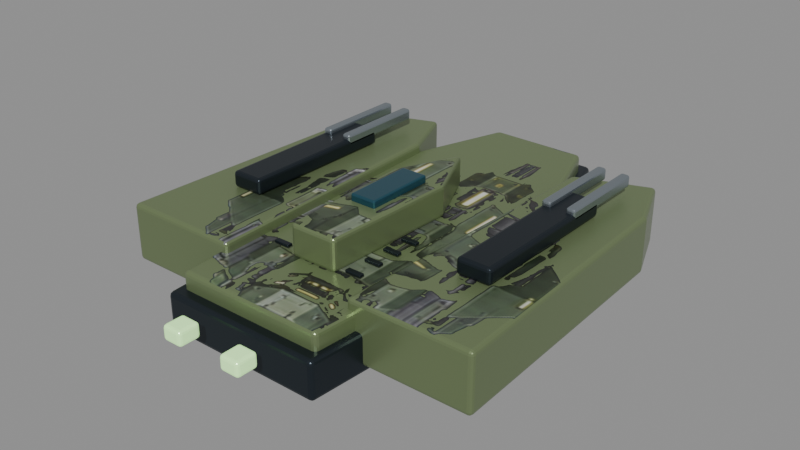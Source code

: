 # Source: boss-v4-3-p1.blend  (saved by Blender 5.2.45; exported with 4.5.12 LTS)
import bpy
from mathutils import Matrix  # noqa: F401  (used for matrix-valued properties, if any)

bpy.ops.wm.read_factory_settings(use_empty=True)
scene = bpy.context.scene
scene.name = 'Scene'

# ---- images (referenced by path relative to the original .blend; pixels are not part of the script)
import os
ASSET_DIR = os.environ.get("B2B_ASSET_DIR", "")  # directory of the original .blend (textures are referenced by path, not embedded)
HERE = os.path.dirname(os.path.abspath(__file__))  # packed textures are extracted next to this script under _unpacked/

def load_image(name, relpath, width, height, colorspace="sRGB"):
    """Load a texture the original file referenced (path relative to the .blend, or extracted next to this script)."""
    p = next((c for c in (os.path.join(HERE, relpath), os.path.join(ASSET_DIR, relpath)) if relpath and os.path.exists(c)), "")
    if p:
        img = bpy.data.images.load(p, check_existing=True)
        img.name = name
    else:  # same state as the original file: an image datablock whose file is absent (Cycles renders it pink)
        img = bpy.data.images.new(name, width, height)
        img.source = "FILE"
        img.filepath = "//" + (relpath or name)
    img.colorspace_settings.name = colorspace
    return img
img_bossarmor_3_1 = load_image('BossArmor_3_1', '_unpacked/BossArmor_3_1.31c59816.png', 249, 340, 'sRGB')

# ---- materials (node trees are filled in below, after node groups)
mat_mat_graphite = bpy.data.materials.new('MAT_Graphite')
mat_mat_armor = bpy.data.materials.new('MAT_Armor')
mat_mat_conceptarmor = bpy.data.materials.new('MAT_ConceptArmor')
mat_mat_canopy = bpy.data.materials.new('MAT_Canopy')
mat_mat_titanium = bpy.data.materials.new('MAT_Titanium')
mat_mat_energy = bpy.data.materials.new('MAT_Energy')

# ---- material node trees
mat_mat_graphite.use_nodes = True; mat_mat_graphite.node_tree.nodes.clear()
_N = mat_mat_graphite.node_tree.nodes; _L = mat_mat_graphite.node_tree.links
n0 = _N.new('ShaderNodeBsdfPrincipled'); n0.name = 'Principled BSDF'; n0.location = (-200, 100)
n0.inputs[0].default_value = (0.025, 0.035, 0.045, 1.0)
n0.inputs[1].default_value = 0.7
n0.inputs[2].default_value = 0.35
n0.inputs[10].default_value = 0.005
n1 = _N.new('ShaderNodeOutputMaterial'); n1.name = 'Material Output'; n1.location = (200, 100)
_L.new(n0.outputs[0], n1.inputs[0])
n1.is_active_output = True
mat_mat_armor.use_nodes = True; mat_mat_armor.node_tree.nodes.clear()
_N = mat_mat_armor.node_tree.nodes; _L = mat_mat_armor.node_tree.links
n0 = _N.new('ShaderNodeBsdfPrincipled'); n0.name = 'Principled BSDF'; n0.location = (-200, 100)
n0.inputs[0].default_value = (0.19, 0.25, 0.12, 1.0)
n0.inputs[1].default_value = 0.45
n0.inputs[2].default_value = 0.3
n0.inputs[10].default_value = 0.005
n1 = _N.new('ShaderNodeOutputMaterial'); n1.name = 'Material Output'; n1.location = (200, 100)
_L.new(n0.outputs[0], n1.inputs[0])
n1.is_active_output = True
mat_mat_conceptarmor.use_nodes = True; mat_mat_conceptarmor.node_tree.nodes.clear()
_N = mat_mat_conceptarmor.node_tree.nodes; _L = mat_mat_conceptarmor.node_tree.links
n0 = _N.new('ShaderNodeBsdfPrincipled'); n0.name = 'Principled BSDF'; n0.location = (-200, 100)
n0.inputs[1].default_value = 0.4
n0.inputs[2].default_value = 0.37
n0.inputs[10].default_value = 0.005
n1 = _N.new('ShaderNodeOutputMaterial'); n1.name = 'Material Output'; n1.location = (200, 100)
n2 = _N.new('ShaderNodeTexImage'); n2.name = 'Image Texture'; n2.location = (0, 0)
n2.image = img_bossarmor_3_1
n3 = _N.new('ShaderNodeRGBToBW'); n3.name = 'RGB to BW'; n3.location = (0, 0)
n4 = _N.new('ShaderNodeMath'); n4.name = 'Math'; n4.location = (0, 0)
n4.operation = 'GREATER_THAN'
n4.inputs[1].default_value = 0.025
n5 = _N.new('ShaderNodeMixRGB'); n5.name = 'Mix (Legacy)'; n5.location = (0, 0)
n5.inputs[1].default_value = (0.19, 0.25, 0.12, 1.0)
_L.new(n0.outputs[0], n1.inputs[0])
_L.new(n2.outputs[0], n3.inputs[0])
_L.new(n3.outputs[0], n4.inputs[0])
_L.new(n4.outputs[0], n5.inputs[0])
_L.new(n2.outputs[0], n5.inputs[2])
_L.new(n5.outputs[0], n0.inputs[0])
n1.is_active_output = True
mat_mat_canopy.use_nodes = True; mat_mat_canopy.node_tree.nodes.clear()
_N = mat_mat_canopy.node_tree.nodes; _L = mat_mat_canopy.node_tree.links
n0 = _N.new('ShaderNodeBsdfPrincipled'); n0.name = 'Principled BSDF'; n0.location = (-200, 100)
n0.inputs[0].default_value = (0.025, 0.1, 0.14, 1.0)
n0.inputs[1].default_value = 0.55
n0.inputs[2].default_value = 0.14
n0.inputs[10].default_value = 0.005
n1 = _N.new('ShaderNodeOutputMaterial'); n1.name = 'Material Output'; n1.location = (200, 100)
_L.new(n0.outputs[0], n1.inputs[0])
n1.is_active_output = True
mat_mat_titanium.use_nodes = True; mat_mat_titanium.node_tree.nodes.clear()
_N = mat_mat_titanium.node_tree.nodes; _L = mat_mat_titanium.node_tree.links
n0 = _N.new('ShaderNodeBsdfPrincipled'); n0.name = 'Principled BSDF'; n0.location = (-200, 100)
n0.inputs[0].default_value = (0.34, 0.39, 0.43, 1.0)
n0.inputs[1].default_value = 0.85
n0.inputs[2].default_value = 0.24
n0.inputs[10].default_value = 0.005
n1 = _N.new('ShaderNodeOutputMaterial'); n1.name = 'Material Output'; n1.location = (200, 100)
_L.new(n0.outputs[0], n1.inputs[0])
n1.is_active_output = True
mat_mat_energy.use_nodes = True; mat_mat_energy.node_tree.nodes.clear()
_N = mat_mat_energy.node_tree.nodes; _L = mat_mat_energy.node_tree.links
n0 = _N.new('ShaderNodeBsdfPrincipled'); n0.name = 'Principled BSDF'; n0.location = (-200, 100)
n0.inputs[0].default_value = (0.55, 0.95, 0.4, 1.0)
n0.inputs[1].default_value = 0.1
n0.inputs[2].default_value = 0.24
n0.inputs[10].default_value = 0.005
n0.inputs[27].default_value = (0.55, 0.95, 0.4, 1.0)
n0.inputs[28].default_value = 0.65
n1 = _N.new('ShaderNodeOutputMaterial'); n1.name = 'Material Output'; n1.location = (200, 100)
_L.new(n0.outputs[0], n1.inputs[0])
n1.is_active_output = True

# ---- meshes
me_hullkeel = bpy.data.meshes.new('HullKeel')
me_hullkeel.from_pydata([(-1.2, -3.0, -0.275), (1.2, -3.0, -0.275), (1.5, 1.5, -0.275), (0.8, 3.5, -0.275), (-0.8, 3.5, -0.275), (-1.5, 1.5, -0.275), (-1.2, -3.0, 0.275), (1.2, -3.0, 0.275), (1.5, 1.5, 0.275), (0.8, 3.5, 0.275), (-0.8, 3.5, 0.275), (-1.5, 1.5, 0.275)], [], [(5, 4, 3, 2, 1, 0), (6, 7, 8, 9, 10, 11), (0, 1, 7, 6), (1, 2, 8, 7), (2, 3, 9, 8), (3, 4, 10, 9), (4, 5, 11, 10), (5, 0, 6, 11)])
me_hullkeel.materials.append(mat_mat_graphite)
me_hullkeel.update()
me_hullarmor = bpy.data.meshes.new('HullArmor')
me_hullarmor.from_pydata([(-1.104, -2.82, 0.195), (1.104, -2.82, 0.195), (1.38, 1.41, 0.195), (0.736, 3.29, 0.195), (-0.736, 3.29, 0.195), (-1.38, 1.41, 0.195), (-1.104, -2.82, 0.525), (1.104, -2.82, 0.525), (1.38, 1.41, 0.525), (0.736, 3.29, 0.525), (-0.736, 3.29, 0.525), (-1.38, 1.41, 0.525)], [], [(5, 4, 3, 2, 1, 0), (6, 7, 8, 9, 10, 11), (0, 1, 7, 6), (1, 2, 8, 7), (2, 3, 9, 8), (3, 4, 10, 9), (4, 5, 11, 10), (5, 0, 6, 11)])
me_hullarmor.polygons.foreach_set('material_index', [0, 1, 0, 0, 0, 0, 0, 0])
_uv = me_hullarmor.uv_layers.new(name='ConceptProjection')
_uv.uv.foreach_set('vector', [0.2536, 0.296, 0.3686, 0.02975, 0.6314, 0.02975, 0.7464, 0.296, 0.6971, 0.8952, 0.3029, 0.8952, 0.3029, 0.8952, 0.6971, 0.8952, 0.7464, 0.296, 0.6314, 0.02975, 0.3686, 0.02975, 0.2536, 0.296, 0.3029, 0.8952, 0.6971, 0.8952, 0.6971, 0.8952, 0.3029, 0.8952, 0.6971, 0.8952, 0.7464, 0.296, 0.7464, 0.296, 0.6971, 0.8952, 0.7464, 0.296, 0.6314, 0.02975, 0.6314, 0.02975, 0.7464, 0.296, 0.6314, 0.02975, 0.3686, 0.02975, 0.3686, 0.02975, 0.6314, 0.02975, 0.3686, 0.02975, 0.2536, 0.296, 0.2536, 0.296, 0.3686, 0.02975, 0.2536, 0.296, 0.3029, 0.8952, 0.3029, 0.8952, 0.2536, 0.296])
me_hullarmor.materials.append(mat_mat_armor)
me_hullarmor.materials.append(mat_mat_conceptarmor)
me_hullarmor.update()
me_hullbridge = bpy.data.meshes.new('HullBridge')
me_hullbridge.from_pydata([(-0.36, -1.7, 0.51), (0.36, -1.7, 0.51), (0.43, 0.35, 0.51), (0.0, 1.3, 0.51), (-0.43, 0.35, 0.51), (-0.36, -1.7, 0.99), (0.36, -1.7, 0.99), (0.43, 0.35, 0.99), (0.0, 1.3, 0.99), (-0.43, 0.35, 0.99)], [], [(4, 3, 2, 1, 0), (5, 6, 7, 8, 9), (0, 1, 6, 5), (1, 2, 7, 6), (2, 3, 8, 7), (3, 4, 9, 8), (4, 0, 5, 9)])
me_hullbridge.polygons.foreach_set('material_index', [0, 1, 0, 0, 0, 0, 0])
_uv = me_hullbridge.uv_layers.new(name='ConceptProjection')
_uv.uv.foreach_set('vector', [0.4232, 0.4462, 0.5, 0.3116, 0.5768, 0.4462, 0.5643, 0.7365, 0.4357, 0.7365, 0.4357, 0.7365, 0.5643, 0.7365, 0.5768, 0.4462, 0.5, 0.3116, 0.4232, 0.4462, 0.4357, 0.7365, 0.5643, 0.7365, 0.5643, 0.7365, 0.4357, 0.7365, 0.5643, 0.7365, 0.5768, 0.4462, 0.5768, 0.4462, 0.5643, 0.7365, 0.5768, 0.4462, 0.5, 0.3116, 0.5, 0.3116, 0.5768, 0.4462, 0.5, 0.3116, 0.4232, 0.4462, 0.4232, 0.4462, 0.5, 0.3116, 0.4232, 0.4462, 0.4357, 0.7365, 0.4357, 0.7365, 0.4232, 0.4462])
me_hullbridge.materials.append(mat_mat_armor)
me_hullbridge.materials.append(mat_mat_conceptarmor)
me_hullbridge.update()
me_hullcanopy = bpy.data.meshes.new('HullCanopy')
me_hullcanopy.from_pydata([(-0.2, -0.775, 0.965), (0.2, -0.775, 0.965), (0.2, 0.275, 0.965), (-0.2, 0.275, 0.965), (-0.2, -0.775, 1.095), (0.2, -0.775, 1.095), (0.2, 0.275, 1.095), (-0.2, 0.275, 1.095)], [], [(3, 2, 1, 0), (4, 5, 6, 7), (0, 1, 5, 4), (1, 2, 6, 5), (2, 3, 7, 6), (3, 0, 4, 7)])
me_hullcanopy.materials.append(mat_mat_canopy)
me_hullcanopy.update()
me_shieldbastion = bpy.data.meshes.new('ShieldBastion')
me_shieldbastion.from_pydata([(-2.8, -2.2, -0.175), (-1.0, -2.2, -0.175), (-1.15, 1.8, -0.175), (-1.5, 2.7, -0.175), (-2.6, 2.3, -0.175), (-2.8, -2.2, 0.675), (-1.0, -2.2, 0.675), (-1.15, 1.8, 0.675), (-1.5, 2.7, 0.675), (-2.6, 2.3, 0.675)], [], [(4, 3, 2, 1, 0), (5, 6, 7, 8, 9), (0, 1, 6, 5), (1, 2, 7, 6), (2, 3, 8, 7), (3, 4, 9, 8), (4, 0, 5, 9)])
me_shieldbastion.polygons.foreach_set('material_index', [0, 1, 0, 0, 0, 0, 0])
_uv = me_shieldbastion.uv_layers.new(name='ConceptProjection')
_uv.uv.foreach_set('vector', [0.03571, 0.17, 0.2321, 0.1133, 0.2946, 0.2408, 0.3214, 0.8074, 0.0, 0.8074, 0.0, 0.8074, 0.3214, 0.8074, 0.2946, 0.2408, 0.2321, 0.1133, 0.03571, 0.17, 0.0, 0.8074, 0.3214, 0.8074, 0.3214, 0.8074, 0.0, 0.8074, 0.3214, 0.8074, 0.2946, 0.2408, 0.2946, 0.2408, 0.3214, 0.8074, 0.2946, 0.2408, 0.2321, 0.1133, 0.2321, 0.1133, 0.2946, 0.2408, 0.2321, 0.1133, 0.03571, 0.17, 0.03571, 0.17, 0.2321, 0.1133, 0.03571, 0.17, 0.0, 0.8074, 0.0, 0.8074, 0.03571, 0.17])
me_shieldbastion.materials.append(mat_mat_armor)
me_shieldbastion.materials.append(mat_mat_conceptarmor)
me_shieldbastion.update()
me_weaponbattery = bpy.data.meshes.new('WeaponBattery')
me_weaponbattery.from_pydata([(-2.15, -1.0, 0.68), (-1.65, -1.0, 0.68), (-1.65, 1.4, 0.68), (-2.15, 1.4, 0.68), (-2.15, -1.0, 0.92), (-1.65, -1.0, 0.92), (-1.65, 1.4, 0.92), (-2.15, 1.4, 0.92)], [], [(3, 2, 1, 0), (4, 5, 6, 7), (0, 1, 5, 4), (1, 2, 6, 5), (2, 3, 7, 6), (3, 0, 4, 7)])
me_weaponbattery.materials.append(mat_mat_graphite)
me_weaponbattery.update()
me_weapongun = bpy.data.meshes.new('WeaponGun')
me_weapongun.from_pydata([(-2.15, 0.8, 0.81), (-2.01, 0.8, 0.81), (-2.01, 2.2, 0.81), (-2.15, 2.2, 0.81), (-2.15, 0.8, 0.99), (-2.01, 0.8, 0.99), (-2.01, 2.2, 0.99), (-2.15, 2.2, 0.99)], [], [(3, 2, 1, 0), (4, 5, 6, 7), (0, 1, 5, 4), (1, 2, 6, 5), (2, 3, 7, 6), (3, 0, 4, 7)])
me_weapongun.materials.append(mat_mat_titanium)
me_weapongun.update()
me_weapongun_001 = bpy.data.meshes.new('WeaponGun.001')
me_weapongun_001.from_pydata([(-1.79, 0.8, 0.81), (-1.65, 0.8, 0.81), (-1.65, 2.2, 0.81), (-1.79, 2.2, 0.81), (-1.79, 0.8, 0.99), (-1.65, 0.8, 0.99), (-1.65, 2.2, 0.99), (-1.79, 2.2, 0.99)], [], [(3, 2, 1, 0), (4, 5, 6, 7), (0, 1, 5, 4), (1, 2, 6, 5), (2, 3, 7, 6), (3, 0, 4, 7)])
me_weapongun_001.materials.append(mat_mat_titanium)
me_weapongun_001.update()
me_hullvent = bpy.data.meshes.new('HullVent')
me_hullvent.from_pydata([(-0.72, -1.64, 0.56), (-0.48, -1.64, 0.56), (-0.48, -1.56, 0.56), (-0.72, -1.56, 0.56), (-0.72, -1.64, 0.6), (-0.48, -1.64, 0.6), (-0.48, -1.56, 0.6), (-0.72, -1.56, 0.6)], [], [(3, 2, 1, 0), (4, 5, 6, 7), (0, 1, 5, 4), (1, 2, 6, 5), (2, 3, 7, 6), (3, 0, 4, 7)])
me_hullvent.materials.append(mat_mat_graphite)
me_hullvent.update()
me_hullvent_001 = bpy.data.meshes.new('HullVent.001')
me_hullvent_001.from_pydata([(-0.72, -1.29, 0.56), (-0.48, -1.29, 0.56), (-0.48, -1.21, 0.56), (-0.72, -1.21, 0.56), (-0.72, -1.29, 0.6), (-0.48, -1.29, 0.6), (-0.48, -1.21, 0.6), (-0.72, -1.21, 0.6)], [], [(3, 2, 1, 0), (4, 5, 6, 7), (0, 1, 5, 4), (1, 2, 6, 5), (2, 3, 7, 6), (3, 0, 4, 7)])
me_hullvent_001.materials.append(mat_mat_graphite)
me_hullvent_001.update()
me_hullvent_002 = bpy.data.meshes.new('HullVent.002')
me_hullvent_002.from_pydata([(-0.72, -0.94, 0.56), (-0.48, -0.94, 0.56), (-0.48, -0.86, 0.56), (-0.72, -0.86, 0.56), (-0.72, -0.94, 0.6), (-0.48, -0.94, 0.6), (-0.48, -0.86, 0.6), (-0.72, -0.86, 0.6)], [], [(3, 2, 1, 0), (4, 5, 6, 7), (0, 1, 5, 4), (1, 2, 6, 5), (2, 3, 7, 6), (3, 0, 4, 7)])
me_hullvent_002.materials.append(mat_mat_graphite)
me_hullvent_002.update()
me_hullvent_003 = bpy.data.meshes.new('HullVent.003')
me_hullvent_003.from_pydata([(-0.72, -0.59, 0.56), (-0.48, -0.59, 0.56), (-0.48, -0.51, 0.56), (-0.72, -0.51, 0.56), (-0.72, -0.59, 0.6), (-0.48, -0.59, 0.6), (-0.48, -0.51, 0.6), (-0.72, -0.51, 0.6)], [], [(3, 2, 1, 0), (4, 5, 6, 7), (0, 1, 5, 4), (1, 2, 6, 5), (2, 3, 7, 6), (3, 0, 4, 7)])
me_hullvent_003.materials.append(mat_mat_graphite)
me_hullvent_003.update()
me_enginemain = bpy.data.meshes.new('EngineMain')
me_enginemain.from_pydata([(-0.63, -3.56, 0.09), (-0.33, -3.56, 0.09), (-0.33, -3.24, 0.09), (-0.63, -3.24, 0.09), (-0.63, -3.56, 0.31), (-0.33, -3.56, 0.31), (-0.33, -3.24, 0.31), (-0.63, -3.24, 0.31)], [], [(3, 2, 1, 0), (4, 5, 6, 7), (0, 1, 5, 4), (1, 2, 6, 5), (2, 3, 7, 6), (3, 0, 4, 7)])
me_enginemain.materials.append(mat_mat_energy)
me_enginemain.update()
me_shieldbastion_001 = bpy.data.meshes.new('ShieldBastion.001')
me_shieldbastion_001.from_pydata([(1.0, -2.2, -0.175), (2.8, -2.2, -0.175), (2.65, 1.8, -0.175), (2.3, 2.7, -0.175), (1.2, 2.3, -0.175), (1.0, -2.2, 0.675), (2.8, -2.2, 0.675), (2.65, 1.8, 0.675), (2.3, 2.7, 0.675), (1.2, 2.3, 0.675)], [], [(4, 3, 2, 1, 0), (5, 6, 7, 8, 9), (0, 1, 6, 5), (1, 2, 7, 6), (2, 3, 8, 7), (3, 4, 9, 8), (4, 0, 5, 9)])
me_shieldbastion_001.polygons.foreach_set('material_index', [0, 1, 0, 0, 0, 0, 0])
_uv = me_shieldbastion_001.uv_layers.new(name='ConceptProjection')
_uv.uv.foreach_set('vector', [0.7143, 0.17, 0.9107, 0.1133, 0.9732, 0.2408, 1.0, 0.8074, 0.6786, 0.8074, 0.6786, 0.8074, 1.0, 0.8074, 0.9732, 0.2408, 0.9107, 0.1133, 0.7143, 0.17, 0.6786, 0.8074, 1.0, 0.8074, 1.0, 0.8074, 0.6786, 0.8074, 1.0, 0.8074, 0.9732, 0.2408, 0.9732, 0.2408, 1.0, 0.8074, 0.9732, 0.2408, 0.9107, 0.1133, 0.9107, 0.1133, 0.9732, 0.2408, 0.9107, 0.1133, 0.7143, 0.17, 0.7143, 0.17, 0.9107, 0.1133, 0.7143, 0.17, 0.6786, 0.8074, 0.6786, 0.8074, 0.7143, 0.17])
me_shieldbastion_001.materials.append(mat_mat_armor)
me_shieldbastion_001.materials.append(mat_mat_conceptarmor)
me_shieldbastion_001.update()
me_weaponbattery_001 = bpy.data.meshes.new('WeaponBattery.001')
me_weaponbattery_001.from_pydata([(1.65, -1.0, 0.68), (2.15, -1.0, 0.68), (2.15, 1.4, 0.68), (1.65, 1.4, 0.68), (1.65, -1.0, 0.92), (2.15, -1.0, 0.92), (2.15, 1.4, 0.92), (1.65, 1.4, 0.92)], [], [(3, 2, 1, 0), (4, 5, 6, 7), (0, 1, 5, 4), (1, 2, 6, 5), (2, 3, 7, 6), (3, 0, 4, 7)])
me_weaponbattery_001.materials.append(mat_mat_graphite)
me_weaponbattery_001.update()
me_weapongun_002 = bpy.data.meshes.new('WeaponGun.002')
me_weapongun_002.from_pydata([(1.65, 0.8, 0.81), (1.79, 0.8, 0.81), (1.79, 2.2, 0.81), (1.65, 2.2, 0.81), (1.65, 0.8, 0.99), (1.79, 0.8, 0.99), (1.79, 2.2, 0.99), (1.65, 2.2, 0.99)], [], [(3, 2, 1, 0), (4, 5, 6, 7), (0, 1, 5, 4), (1, 2, 6, 5), (2, 3, 7, 6), (3, 0, 4, 7)])
me_weapongun_002.materials.append(mat_mat_titanium)
me_weapongun_002.update()
me_weapongun_003 = bpy.data.meshes.new('WeaponGun.003')
me_weapongun_003.from_pydata([(2.01, 0.8, 0.81), (2.15, 0.8, 0.81), (2.15, 2.2, 0.81), (2.01, 2.2, 0.81), (2.01, 0.8, 0.99), (2.15, 0.8, 0.99), (2.15, 2.2, 0.99), (2.01, 2.2, 0.99)], [], [(3, 2, 1, 0), (4, 5, 6, 7), (0, 1, 5, 4), (1, 2, 6, 5), (2, 3, 7, 6), (3, 0, 4, 7)])
me_weapongun_003.materials.append(mat_mat_titanium)
me_weapongun_003.update()
me_hullvent_004 = bpy.data.meshes.new('HullVent.004')
me_hullvent_004.from_pydata([(0.48, -1.64, 0.56), (0.72, -1.64, 0.56), (0.72, -1.56, 0.56), (0.48, -1.56, 0.56), (0.48, -1.64, 0.6), (0.72, -1.64, 0.6), (0.72, -1.56, 0.6), (0.48, -1.56, 0.6)], [], [(3, 2, 1, 0), (4, 5, 6, 7), (0, 1, 5, 4), (1, 2, 6, 5), (2, 3, 7, 6), (3, 0, 4, 7)])
me_hullvent_004.materials.append(mat_mat_graphite)
me_hullvent_004.update()
me_hullvent_005 = bpy.data.meshes.new('HullVent.005')
me_hullvent_005.from_pydata([(0.48, -1.29, 0.56), (0.72, -1.29, 0.56), (0.72, -1.21, 0.56), (0.48, -1.21, 0.56), (0.48, -1.29, 0.6), (0.72, -1.29, 0.6), (0.72, -1.21, 0.6), (0.48, -1.21, 0.6)], [], [(3, 2, 1, 0), (4, 5, 6, 7), (0, 1, 5, 4), (1, 2, 6, 5), (2, 3, 7, 6), (3, 0, 4, 7)])
me_hullvent_005.materials.append(mat_mat_graphite)
me_hullvent_005.update()
me_hullvent_006 = bpy.data.meshes.new('HullVent.006')
me_hullvent_006.from_pydata([(0.48, -0.94, 0.56), (0.72, -0.94, 0.56), (0.72, -0.86, 0.56), (0.48, -0.86, 0.56), (0.48, -0.94, 0.6), (0.72, -0.94, 0.6), (0.72, -0.86, 0.6), (0.48, -0.86, 0.6)], [], [(3, 2, 1, 0), (4, 5, 6, 7), (0, 1, 5, 4), (1, 2, 6, 5), (2, 3, 7, 6), (3, 0, 4, 7)])
me_hullvent_006.materials.append(mat_mat_graphite)
me_hullvent_006.update()
me_hullvent_007 = bpy.data.meshes.new('HullVent.007')
me_hullvent_007.from_pydata([(0.48, -0.59, 0.56), (0.72, -0.59, 0.56), (0.72, -0.51, 0.56), (0.48, -0.51, 0.56), (0.48, -0.59, 0.6), (0.72, -0.59, 0.6), (0.72, -0.51, 0.6), (0.48, -0.51, 0.6)], [], [(3, 2, 1, 0), (4, 5, 6, 7), (0, 1, 5, 4), (1, 2, 6, 5), (2, 3, 7, 6), (3, 0, 4, 7)])
me_hullvent_007.materials.append(mat_mat_graphite)
me_hullvent_007.update()
me_enginemain_001 = bpy.data.meshes.new('EngineMain.001')
me_enginemain_001.from_pydata([(0.33, -3.56, 0.09), (0.63, -3.56, 0.09), (0.63, -3.24, 0.09), (0.33, -3.24, 0.09), (0.33, -3.56, 0.31), (0.63, -3.56, 0.31), (0.63, -3.24, 0.31), (0.33, -3.24, 0.31)], [], [(3, 2, 1, 0), (4, 5, 6, 7), (0, 1, 5, 4), (1, 2, 6, 5), (2, 3, 7, 6), (3, 0, 4, 7)])
me_enginemain_001.materials.append(mat_mat_energy)
me_enginemain_001.update()

# ---- objects
ob_hullkeel = bpy.data.objects.new('HullKeel', me_hullkeel)
ob_hullarmor = bpy.data.objects.new('HullArmor', me_hullarmor)
ob_hullbridge = bpy.data.objects.new('HullBridge', me_hullbridge)
ob_hullcanopy = bpy.data.objects.new('HullCanopy', me_hullcanopy)
ob_shieldbastion = bpy.data.objects.new('ShieldBastion', me_shieldbastion)
ob_weaponbattery = bpy.data.objects.new('WeaponBattery', me_weaponbattery)
ob_weapongun = bpy.data.objects.new('WeaponGun', me_weapongun)
ob_weapongun_001 = bpy.data.objects.new('WeaponGun.001', me_weapongun_001)
ob_hullvent = bpy.data.objects.new('HullVent', me_hullvent)
ob_hullvent_001 = bpy.data.objects.new('HullVent.001', me_hullvent_001)
ob_hullvent_002 = bpy.data.objects.new('HullVent.002', me_hullvent_002)
ob_hullvent_003 = bpy.data.objects.new('HullVent.003', me_hullvent_003)
ob_enginemain = bpy.data.objects.new('EngineMain', me_enginemain)
ob_shieldbastion_001 = bpy.data.objects.new('ShieldBastion.001', me_shieldbastion_001)
ob_weaponbattery_001 = bpy.data.objects.new('WeaponBattery.001', me_weaponbattery_001)
ob_weapongun_002 = bpy.data.objects.new('WeaponGun.002', me_weapongun_002)
ob_weapongun_003 = bpy.data.objects.new('WeaponGun.003', me_weapongun_003)
ob_hullvent_004 = bpy.data.objects.new('HullVent.004', me_hullvent_004)
ob_hullvent_005 = bpy.data.objects.new('HullVent.005', me_hullvent_005)
ob_hullvent_006 = bpy.data.objects.new('HullVent.006', me_hullvent_006)
ob_hullvent_007 = bpy.data.objects.new('HullVent.007', me_hullvent_007)
ob_enginemain_001 = bpy.data.objects.new('EngineMain.001', me_enginemain_001)

# ---- transforms, parenting, visibility, modifiers, constraints
ob_hullkeel.location = (0.0, 0.0, 0.0)
_m = ob_hullkeel.modifiers.new('Machined chamfer', 'BEVEL')
_m.width = 0.06
_m.width_pct = 0.06
_m.segments = 3
_m = ob_hullkeel.modifiers.new('Weighted production normals', 'WEIGHTED_NORMAL')
_m.keep_sharp = True
ob_hullarmor.location = (0.0, 0.0, 0.0)
_m = ob_hullarmor.modifiers.new('Machined chamfer', 'BEVEL')
_m.width = 0.06
_m.width_pct = 0.06
_m.segments = 3
_m = ob_hullarmor.modifiers.new('Weighted production normals', 'WEIGHTED_NORMAL')
_m.keep_sharp = True
ob_hullbridge.location = (0.0, 0.0, 0.0)
_m = ob_hullbridge.modifiers.new('Machined chamfer', 'BEVEL')
_m.width = 0.06
_m.width_pct = 0.06
_m.segments = 3
_m = ob_hullbridge.modifiers.new('Weighted production normals', 'WEIGHTED_NORMAL')
_m.keep_sharp = True
ob_hullcanopy.location = (0.0, 0.0, 0.0)
_m = ob_hullcanopy.modifiers.new('Machined chamfer', 'BEVEL')
_m.width = 0.0286
_m.width_pct = 0.0286
_m.segments = 3
_m = ob_hullcanopy.modifiers.new('Weighted production normals', 'WEIGHTED_NORMAL')
_m.keep_sharp = True
ob_shieldbastion.location = (0.0, 0.0, 0.0)
_m = ob_shieldbastion.modifiers.new('Machined chamfer', 'BEVEL')
_m.width = 0.06
_m.width_pct = 0.06
_m.segments = 3
_m = ob_shieldbastion.modifiers.new('Weighted production normals', 'WEIGHTED_NORMAL')
_m.keep_sharp = True
ob_weaponbattery.location = (0.0, 0.0, 0.0)
_m = ob_weaponbattery.modifiers.new('Machined chamfer', 'BEVEL')
_m.width = 0.0528
_m.width_pct = 0.0528
_m.segments = 3
_m = ob_weaponbattery.modifiers.new('Weighted production normals', 'WEIGHTED_NORMAL')
_m.keep_sharp = True
ob_weapongun.location = (0.0, 0.0, 0.0)
_m = ob_weapongun.modifiers.new('Machined chamfer', 'BEVEL')
_m.width = 0.0396
_m.width_pct = 0.0396
_m.segments = 3
_m = ob_weapongun.modifiers.new('Weighted production normals', 'WEIGHTED_NORMAL')
_m.keep_sharp = True
ob_weapongun_001.location = (0.0, 0.0, 0.0)
_m = ob_weapongun_001.modifiers.new('Machined chamfer', 'BEVEL')
_m.width = 0.0396
_m.width_pct = 0.0396
_m.segments = 3
_m = ob_weapongun_001.modifiers.new('Weighted production normals', 'WEIGHTED_NORMAL')
_m.keep_sharp = True
ob_hullvent.location = (0.0, 0.0, 0.0)
_m = ob_hullvent.modifiers.new('Machined chamfer', 'BEVEL')
_m.width = 0.0088
_m.width_pct = 0.0088
_m.segments = 3
_m = ob_hullvent.modifiers.new('Weighted production normals', 'WEIGHTED_NORMAL')
_m.keep_sharp = True
ob_hullvent_001.location = (0.0, 0.0, 0.0)
_m = ob_hullvent_001.modifiers.new('Machined chamfer', 'BEVEL')
_m.width = 0.0088
_m.width_pct = 0.0088
_m.segments = 3
_m = ob_hullvent_001.modifiers.new('Weighted production normals', 'WEIGHTED_NORMAL')
_m.keep_sharp = True
ob_hullvent_002.location = (0.0, 0.0, 0.0)
_m = ob_hullvent_002.modifiers.new('Machined chamfer', 'BEVEL')
_m.width = 0.0088
_m.width_pct = 0.0088
_m.segments = 3
_m = ob_hullvent_002.modifiers.new('Weighted production normals', 'WEIGHTED_NORMAL')
_m.keep_sharp = True
ob_hullvent_003.location = (0.0, 0.0, 0.0)
_m = ob_hullvent_003.modifiers.new('Machined chamfer', 'BEVEL')
_m.width = 0.0088
_m.width_pct = 0.0088
_m.segments = 3
_m = ob_hullvent_003.modifiers.new('Weighted production normals', 'WEIGHTED_NORMAL')
_m.keep_sharp = True
ob_enginemain.location = (0.0, 0.0, 0.0)
_m = ob_enginemain.modifiers.new('Machined chamfer', 'BEVEL')
_m.width = 0.0484
_m.width_pct = 0.0484
_m.segments = 3
_m = ob_enginemain.modifiers.new('Weighted production normals', 'WEIGHTED_NORMAL')
_m.keep_sharp = True
ob_shieldbastion_001.location = (0.0, 0.0, 0.0)
_m = ob_shieldbastion_001.modifiers.new('Machined chamfer', 'BEVEL')
_m.width = 0.06
_m.width_pct = 0.06
_m.segments = 3
_m = ob_shieldbastion_001.modifiers.new('Weighted production normals', 'WEIGHTED_NORMAL')
_m.keep_sharp = True
ob_weaponbattery_001.location = (0.0, 0.0, 0.0)
_m = ob_weaponbattery_001.modifiers.new('Machined chamfer', 'BEVEL')
_m.width = 0.0528
_m.width_pct = 0.0528
_m.segments = 3
_m = ob_weaponbattery_001.modifiers.new('Weighted production normals', 'WEIGHTED_NORMAL')
_m.keep_sharp = True
ob_weapongun_002.location = (0.0, 0.0, 0.0)
_m = ob_weapongun_002.modifiers.new('Machined chamfer', 'BEVEL')
_m.width = 0.0396
_m.width_pct = 0.0396
_m.segments = 3
_m = ob_weapongun_002.modifiers.new('Weighted production normals', 'WEIGHTED_NORMAL')
_m.keep_sharp = True
ob_weapongun_003.location = (0.0, 0.0, 0.0)
_m = ob_weapongun_003.modifiers.new('Machined chamfer', 'BEVEL')
_m.width = 0.0396
_m.width_pct = 0.0396
_m.segments = 3
_m = ob_weapongun_003.modifiers.new('Weighted production normals', 'WEIGHTED_NORMAL')
_m.keep_sharp = True
ob_hullvent_004.location = (0.0, 0.0, 0.0)
_m = ob_hullvent_004.modifiers.new('Machined chamfer', 'BEVEL')
_m.width = 0.0088
_m.width_pct = 0.0088
_m.segments = 3
_m = ob_hullvent_004.modifiers.new('Weighted production normals', 'WEIGHTED_NORMAL')
_m.keep_sharp = True
ob_hullvent_005.location = (0.0, 0.0, 0.0)
_m = ob_hullvent_005.modifiers.new('Machined chamfer', 'BEVEL')
_m.width = 0.0088
_m.width_pct = 0.0088
_m.segments = 3
_m = ob_hullvent_005.modifiers.new('Weighted production normals', 'WEIGHTED_NORMAL')
_m.keep_sharp = True
ob_hullvent_006.location = (0.0, 0.0, 0.0)
_m = ob_hullvent_006.modifiers.new('Machined chamfer', 'BEVEL')
_m.width = 0.0088
_m.width_pct = 0.0088
_m.segments = 3
_m = ob_hullvent_006.modifiers.new('Weighted production normals', 'WEIGHTED_NORMAL')
_m.keep_sharp = True
ob_hullvent_007.location = (0.0, 0.0, 0.0)
_m = ob_hullvent_007.modifiers.new('Machined chamfer', 'BEVEL')
_m.width = 0.0088
_m.width_pct = 0.0088
_m.segments = 3
_m = ob_hullvent_007.modifiers.new('Weighted production normals', 'WEIGHTED_NORMAL')
_m.keep_sharp = True
ob_enginemain_001.location = (0.0, 0.0, 0.0)
_m = ob_enginemain_001.modifiers.new('Machined chamfer', 'BEVEL')
_m.width = 0.0484
_m.width_pct = 0.0484
_m.segments = 3
_m = ob_enginemain_001.modifiers.new('Weighted production normals', 'WEIGHTED_NORMAL')
_m.keep_sharp = True

# ---- collection membership
scene.collection.objects.link(ob_hullkeel)
scene.collection.objects.link(ob_hullarmor)
scene.collection.objects.link(ob_hullbridge)
scene.collection.objects.link(ob_hullcanopy)
scene.collection.objects.link(ob_shieldbastion)
scene.collection.objects.link(ob_weaponbattery)
scene.collection.objects.link(ob_weapongun)
scene.collection.objects.link(ob_weapongun_001)
scene.collection.objects.link(ob_hullvent)
scene.collection.objects.link(ob_hullvent_001)
scene.collection.objects.link(ob_hullvent_002)
scene.collection.objects.link(ob_hullvent_003)
scene.collection.objects.link(ob_enginemain)
scene.collection.objects.link(ob_shieldbastion_001)
scene.collection.objects.link(ob_weaponbattery_001)
scene.collection.objects.link(ob_weapongun_002)
scene.collection.objects.link(ob_weapongun_003)
scene.collection.objects.link(ob_hullvent_004)
scene.collection.objects.link(ob_hullvent_005)
scene.collection.objects.link(ob_hullvent_006)
scene.collection.objects.link(ob_hullvent_007)
scene.collection.objects.link(ob_enginemain_001)

# ---- scene / render settings (as saved in the file)
scene.frame_start = 1; scene.frame_end = 250; scene.frame_set(1)
scene.render.engine = 'BLENDER_EEVEE_NEXT'
scene.render.bake_bias = 0.0
scene.render.bake_samples = 0
scene.render.compositor_device = 'GPU'
scene.eevee.use_volume_custom_range = False
scene.eevee.fast_gi_thickness_near = 0.1
scene.eevee.fast_gi_thickness_far = 0.0
scene.eevee.ray_tracing_options.screen_trace_thickness = 0.1
bpy.context.view_layer.update()

# ---- added for rendering (the .blend has no active camera and no usable light): camera, sun + grey world if the file has none
cam_auto = bpy.data.cameras.new('AutoCamera')
cam_auto.lens = 50.0
cam_auto.sensor_width = 36.0
cam_auto.clip_end = 1000.0
ob_auto_camera = bpy.data.objects.new('AutoCamera', cam_auto)
scene.collection.objects.link(ob_auto_camera)
ob_auto_camera.location = (8.4307, -10.1466, 7.15439)
ob_auto_camera.rotation_euler = (1.09748, -7.21219e-08, 0.694738)
scene.camera = ob_auto_camera
light_auto_sun = bpy.data.lights.new('AutoSun', 'SUN')
light_auto_sun.energy = 3.0
light_auto_sun.angle = 0.0523599
ob_auto_sun = bpy.data.objects.new('AutoSun', light_auto_sun)
scene.collection.objects.link(ob_auto_sun)
ob_auto_sun.rotation_euler = (0.872665, 0.174533, 0.523599)
if scene.world is None:
    world_auto = bpy.data.worlds.new('AutoWorld')
    world_auto.color = (0.3, 0.3, 0.3)
    scene.world = world_auto
bpy.context.view_layer.update()
